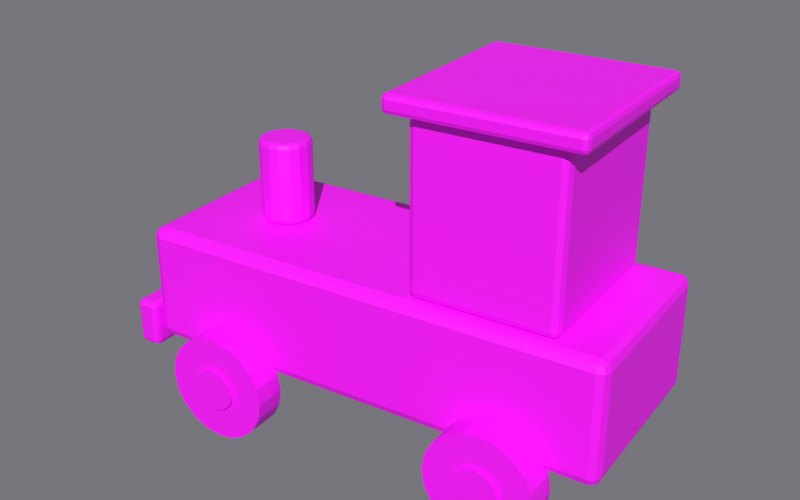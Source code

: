 # Source: ToyTrain.blend  (saved by Blender 5.2.44; exported with 4.5.12 LTS)
import bpy
from mathutils import Matrix  # noqa: F401  (used for matrix-valued properties, if any)

bpy.ops.wm.read_factory_settings(use_empty=True)
scene = bpy.context.scene
scene.name = 'Scene'

# ---- images (referenced by path relative to the original .blend; pixels are not part of the script)
import os
ASSET_DIR = os.environ.get("B2B_ASSET_DIR", "")  # directory of the original .blend (textures are referenced by path, not embedded)
HERE = os.path.dirname(os.path.abspath(__file__))  # packed textures are extracted next to this script under _unpacked/

def load_image(name, relpath, width, height, colorspace="sRGB"):
    """Load a texture the original file referenced (path relative to the .blend, or extracted next to this script)."""
    p = next((c for c in (os.path.join(HERE, relpath), os.path.join(ASSET_DIR, relpath)) if relpath and os.path.exists(c)), "")
    if p:
        img = bpy.data.images.load(p, check_existing=True)
        img.name = name
    else:  # same state as the original file: an image datablock whose file is absent (Cycles renders it pink)
        img = bpy.data.images.new(name, width, height)
        img.source = "FILE"
        img.filepath = "//" + (relpath or name)
    img.colorspace_settings.name = colorspace
    return img
img_toypalette_png = load_image('ToyPalette.png', 'ToyPalette.png', 1024, 1024, 'sRGB')

# ---- materials (node trees are filled in below, after node groups)
mat_toypalette = bpy.data.materials.new('ToyPalette')

# ---- material node trees
mat_toypalette.use_nodes = True; mat_toypalette.node_tree.nodes.clear()
_N = mat_toypalette.node_tree.nodes; _L = mat_toypalette.node_tree.links
n0 = _N.new('ShaderNodeBsdfPrincipled'); n0.name = 'Principled BSDF'; n0.location = (-200, 100)
n0.inputs[2].default_value = 0.6
n0.inputs[10].default_value = 0.005
n1 = _N.new('ShaderNodeOutputMaterial'); n1.name = 'Material Output'; n1.location = (200, 100)
n2 = _N.new('ShaderNodeTexImage'); n2.name = 'Image Texture'; n2.location = (0, 0)
n2.image = img_toypalette_png
n2.interpolation = 'Closest'
_L.new(n0.outputs[0], n1.inputs[0])
_L.new(n2.outputs[0], n0.inputs[0])
n1.is_active_output = True

# ---- world
world_world = bpy.data.worlds.new('World'); scene.world = world_world
world_world.use_nodes = True; world_world.node_tree.nodes.clear()
_N = world_world.node_tree.nodes; _L = world_world.node_tree.links
n0 = _N.new('ShaderNodeBackground'); n0.name = 'Background'; n0.location = (-200, 100)
n0.inputs[0].default_value = (0.18, 0.18, 0.2, 1.0)
n1 = _N.new('ShaderNodeOutputWorld'); n1.name = 'World Output'; n1.location = (200, 100)
_L.new(n0.outputs[0], n1.inputs[0])
n1.is_active_output = True
world_world.color = (0.18, 0.18, 0.2)

# ---- cameras
cam_camera = bpy.data.cameras.new('Camera')
cam_camera.clip_start = 0.001
cam_camera.clip_end = 100.0

# ---- lights
light_sun = bpy.data.lights.new('Sun', 'SUN')
light_sun.energy = 3.0

# ---- meshes
me_train_body = bpy.data.meshes.new('Train_Body')
me_train_body.from_pydata([(-0.1, -0.04, -0.025), (-0.1, -0.04, 0.025), (-0.1, 0.04, -0.025), (-0.1, 0.04, 0.025), (0.1, -0.04, -0.025), (0.1, -0.04, 0.025), (0.1, 0.04, -0.025), (0.1, 0.04, 0.025)], [], [(0, 1, 3, 2), (2, 3, 7, 6), (6, 7, 5, 4), (4, 5, 1, 0), (2, 6, 4, 0), (7, 3, 1, 5)])
_uv = me_train_body.uv_layers.new(name='UVMap')
_uv.uv.foreach_set('vector', [0.8125, 0.9375, 0.8125, 0.9375, 0.8125, 0.9375, 0.8125, 0.9375, 0.8125, 0.9375, 0.8125, 0.9375, 0.8125, 0.9375, 0.8125, 0.9375, 0.8125, 0.9375, 0.8125, 0.9375, 0.8125, 0.9375, 0.8125, 0.9375, 0.8125, 0.9375, 0.8125, 0.9375, 0.8125, 0.9375, 0.8125, 0.9375, 0.8125, 0.9375, 0.8125, 0.9375, 0.8125, 0.9375, 0.8125, 0.9375, 0.8125, 0.9375, 0.8125, 0.9375, 0.8125, 0.9375, 0.8125, 0.9375])
me_train_body.materials.append(mat_toypalette)
me_train_body.update()
me_train_cabin = bpy.data.meshes.new('Train_Cabin')
me_train_cabin.from_pydata([(-0.03, -0.035, -0.035), (-0.03, -0.035, 0.035), (-0.03, 0.035, -0.035), (-0.03, 0.035, 0.035), (0.03, -0.035, -0.035), (0.03, -0.035, 0.035), (0.03, 0.035, -0.035), (0.03, 0.035, 0.035)], [], [(0, 1, 3, 2), (2, 3, 7, 6), (6, 7, 5, 4), (4, 5, 1, 0), (2, 6, 4, 0), (7, 3, 1, 5)])
_uv = me_train_cabin.uv_layers.new(name='UVMap')
_uv.uv.foreach_set('vector', [0.9375, 0.9375, 0.9375, 0.9375, 0.9375, 0.9375, 0.9375, 0.9375, 0.9375, 0.9375, 0.9375, 0.9375, 0.9375, 0.9375, 0.9375, 0.9375, 0.9375, 0.9375, 0.9375, 0.9375, 0.9375, 0.9375, 0.9375, 0.9375, 0.9375, 0.9375, 0.9375, 0.9375, 0.9375, 0.9375, 0.9375, 0.9375, 0.9375, 0.9375, 0.9375, 0.9375, 0.9375, 0.9375, 0.9375, 0.9375, 0.9375, 0.9375, 0.9375, 0.9375, 0.9375, 0.9375, 0.9375, 0.9375])
me_train_cabin.materials.append(mat_toypalette)
me_train_cabin.update()
me_train_roof = bpy.data.meshes.new('Train_Roof')
me_train_roof.from_pydata([(-0.0375, -0.04, -0.00375), (-0.0375, -0.04, 0.00375), (-0.0375, 0.04, -0.00375), (-0.0375, 0.04, 0.00375), (0.0375, -0.04, -0.00375), (0.0375, -0.04, 0.00375), (0.0375, 0.04, -0.00375), (0.0375, 0.04, 0.00375)], [], [(0, 1, 3, 2), (2, 3, 7, 6), (6, 7, 5, 4), (4, 5, 1, 0), (2, 6, 4, 0), (7, 3, 1, 5)])
_uv = me_train_roof.uv_layers.new(name='UVMap')
_uv.uv.foreach_set('vector', [0.0625, 0.8125, 0.0625, 0.8125, 0.0625, 0.8125, 0.0625, 0.8125, 0.0625, 0.8125, 0.0625, 0.8125, 0.0625, 0.8125, 0.0625, 0.8125, 0.0625, 0.8125, 0.0625, 0.8125, 0.0625, 0.8125, 0.0625, 0.8125, 0.0625, 0.8125, 0.0625, 0.8125, 0.0625, 0.8125, 0.0625, 0.8125, 0.0625, 0.8125, 0.0625, 0.8125, 0.0625, 0.8125, 0.0625, 0.8125, 0.0625, 0.8125, 0.0625, 0.8125, 0.0625, 0.8125, 0.0625, 0.8125])
me_train_roof.materials.append(mat_toypalette)
me_train_roof.update()
me_train_chimney = bpy.data.meshes.new('Train_Chimney')
me_train_chimney.from_pydata([(0.0, 0.011, -0.0175), (0.0, 0.011, 0.0175), (0.00421, 0.01016, -0.0175), (0.00421, 0.01016, 0.0175), (0.007778, 0.007778, -0.0175), (0.007778, 0.007778, 0.0175), (0.01016, 0.00421, -0.0175), (0.01016, 0.00421, 0.0175), (0.011, 0.0, -0.0175), (0.011, 0.0, 0.0175), (0.01016, -0.00421, -0.0175), (0.01016, -0.00421, 0.0175), (0.007778, -0.007778, -0.0175), (0.007778, -0.007778, 0.0175), (0.00421, -0.01016, -0.0175), (0.00421, -0.01016, 0.0175), (0.0, -0.011, -0.0175), (0.0, -0.011, 0.0175), (-0.00421, -0.01016, -0.0175), (-0.00421, -0.01016, 0.0175), (-0.007778, -0.007778, -0.0175), (-0.007778, -0.007778, 0.0175), (-0.01016, -0.00421, -0.0175), (-0.01016, -0.00421, 0.0175), (-0.011, 0.0, -0.0175), (-0.011, 0.0, 0.0175), (-0.01016, 0.00421, -0.0175), (-0.01016, 0.00421, 0.0175), (-0.007778, 0.007778, -0.0175), (-0.007778, 0.007778, 0.0175), (-0.00421, 0.01016, -0.0175), (-0.00421, 0.01016, 0.0175)], [], [(0, 1, 3, 2), (2, 3, 5, 4), (4, 5, 7, 6), (6, 7, 9, 8), (8, 9, 11, 10), (10, 11, 13, 12), (12, 13, 15, 14), (14, 15, 17, 16), (16, 17, 19, 18), (18, 19, 21, 20), (20, 21, 23, 22), (22, 23, 25, 24), (24, 25, 27, 26), (26, 27, 29, 28), (3, 1, 31, 29, 27, 25, 23, 21, 19, 17, 15, 13, 11, 9, 7, 5), (28, 29, 31, 30), (30, 31, 1, 0), (0, 2, 4, 6, 8, 10, 12, 14, 16, 18, 20, 22, 24, 26, 28, 30)])
_uv = me_train_chimney.uv_layers.new(name='UVMap')
_uv.uv.foreach_set('vector', [0.0625, 0.8125, 0.0625, 0.8125, 0.0625, 0.8125, 0.0625, 0.8125, 0.0625, 0.8125, 0.0625, 0.8125, 0.0625, 0.8125, 0.0625, 0.8125, 0.0625, 0.8125, 0.0625, 0.8125, 0.0625, 0.8125, 0.0625, 0.8125, 0.0625, 0.8125, 0.0625, 0.8125, 0.0625, 0.8125, 0.0625, 0.8125, 0.0625, 0.8125, 0.0625, 0.8125, 0.0625, 0.8125, 0.0625, 0.8125, 0.0625, 0.8125, 0.0625, 0.8125, 0.0625, 0.8125, 0.0625, 0.8125, 0.0625, 0.8125, 0.0625, 0.8125, 0.0625, 0.8125, 0.0625, 0.8125, 0.0625, 0.8125, 0.0625, 0.8125, 0.0625, 0.8125, 0.0625, 0.8125, 0.0625, 0.8125, 0.0625, 0.8125, 0.0625, 0.8125, 0.0625, 0.8125, 0.0625, 0.8125, 0.0625, 0.8125, 0.0625, 0.8125, 0.0625, 0.8125, 0.0625, 0.8125, 0.0625, 0.8125, 0.0625, 0.8125, 0.0625, 0.8125, 0.0625, 0.8125, 0.0625, 0.8125, 0.0625, 0.8125, 0.0625, 0.8125, 0.0625, 0.8125, 0.0625, 0.8125, 0.0625, 0.8125, 0.0625, 0.8125, 0.0625, 0.8125, 0.0625, 0.8125, 0.0625, 0.8125, 0.0625, 0.8125, 0.0625, 0.8125, 0.0625, 0.8125, 0.0625, 0.8125, 0.0625, 0.8125, 0.0625, 0.8125, 0.0625, 0.8125, 0.0625, 0.8125, 0.0625, 0.8125, 0.0625, 0.8125, 0.0625, 0.8125, 0.0625, 0.8125, 0.0625, 0.8125, 0.0625, 0.8125, 0.0625, 0.8125, 0.0625, 0.8125, 0.0625, 0.8125, 0.0625, 0.8125, 0.0625, 0.8125, 0.0625, 0.8125, 0.0625, 0.8125, 0.0625, 0.8125, 0.0625, 0.8125, 0.0625, 0.8125, 0.0625, 0.8125, 0.0625, 0.8125, 0.0625, 0.8125, 0.0625, 0.8125, 0.0625, 0.8125, 0.0625, 0.8125, 0.0625, 0.8125, 0.0625, 0.8125, 0.0625, 0.8125, 0.0625, 0.8125, 0.0625, 0.8125, 0.0625, 0.8125, 0.0625, 0.8125, 0.0625, 0.8125, 0.0625, 0.8125, 0.0625, 0.8125, 0.0625, 0.8125])
me_train_chimney.materials.append(mat_toypalette)
me_train_chimney.update()
me_train_bumper = bpy.data.meshes.new('Train_Bumper')
me_train_bumper.from_pydata([(-0.005, -0.0425, -0.01), (-0.005, -0.0425, 0.01), (-0.005, 0.0425, -0.01), (-0.005, 0.0425, 0.01), (0.005, -0.0425, -0.01), (0.005, -0.0425, 0.01), (0.005, 0.0425, -0.01), (0.005, 0.0425, 0.01)], [], [(0, 1, 3, 2), (2, 3, 7, 6), (6, 7, 5, 4), (4, 5, 1, 0), (2, 6, 4, 0), (7, 3, 1, 5)])
_uv = me_train_bumper.uv_layers.new(name='UVMap')
_uv.uv.foreach_set('vector', [0.0625, 0.8125, 0.0625, 0.8125, 0.0625, 0.8125, 0.0625, 0.8125, 0.0625, 0.8125, 0.0625, 0.8125, 0.0625, 0.8125, 0.0625, 0.8125, 0.0625, 0.8125, 0.0625, 0.8125, 0.0625, 0.8125, 0.0625, 0.8125, 0.0625, 0.8125, 0.0625, 0.8125, 0.0625, 0.8125, 0.0625, 0.8125, 0.0625, 0.8125, 0.0625, 0.8125, 0.0625, 0.8125, 0.0625, 0.8125, 0.0625, 0.8125, 0.0625, 0.8125, 0.0625, 0.8125, 0.0625, 0.8125])
me_train_bumper.materials.append(mat_toypalette)
me_train_bumper.update()
me_train_wheels_front = bpy.data.meshes.new('Train_Wheels_Front')
me_train_wheels_front.from_pydata([(0.0, -0.03825, 0.0225), (0.0, -0.05175, 0.0225), (0.006953, -0.03825, 0.0214), (0.006953, -0.05175, 0.0214), (0.01323, -0.03825, 0.0182), (0.01323, -0.05175, 0.0182), (0.0182, -0.03825, 0.01323), (0.0182, -0.05175, 0.01323), (0.0214, -0.03825, 0.006953), (0.0214, -0.05175, 0.006953), (0.0225, -0.03825, -5.096e-10), (0.0225, -0.05175, 5.096e-10), (0.0214, -0.03825, -0.006953), (0.0214, -0.05175, -0.006953), (0.0182, -0.03825, -0.01323), (0.0182, -0.05175, -0.01323), (0.01323, -0.03825, -0.0182), (0.01323, -0.05175, -0.0182), (0.006953, -0.03825, -0.0214), (0.006953, -0.05175, -0.0214), (0.0, -0.03825, -0.0225), (0.0, -0.05175, -0.0225), (-0.006953, -0.03825, -0.0214), (-0.006953, -0.05175, -0.0214), (-0.01323, -0.03825, -0.0182), (-0.01323, -0.05175, -0.0182), (-0.0182, -0.03825, -0.01323), (-0.0182, -0.05175, -0.01323), (-0.0214, -0.03825, -0.006953), (-0.0214, -0.05175, -0.006953), (-0.0225, -0.03825, -5.096e-10), (-0.0225, -0.05175, 5.096e-10), (-0.0214, -0.03825, 0.006953), (-0.0214, -0.05175, 0.006953), (-0.0182, -0.03825, 0.01323), (-0.0182, -0.05175, 0.01323), (-0.01323, -0.03825, 0.0182), (-0.01323, -0.05175, 0.0182), (-0.006953, -0.03825, 0.0214), (-0.006953, -0.05175, 0.0214), (0.0, -0.0369, 0.009), (0.0, -0.0531, 0.009), (0.0045, -0.0369, 0.007794), (0.0045, -0.0531, 0.007794), (0.007794, -0.0369, 0.0045), (0.007794, -0.0531, 0.0045), (0.009, -0.0369, -6.115e-10), (0.009, -0.0531, 6.115e-10), (0.007794, -0.0369, -0.0045), (0.007794, -0.0531, -0.0045), (0.0045, -0.0369, -0.007794), (0.0045, -0.0531, -0.007794), (0.0, -0.0369, -0.009), (0.0, -0.0531, -0.009), (-0.0045, -0.0369, -0.007794), (-0.0045, -0.0531, -0.007794), (-0.007794, -0.0369, -0.0045), (-0.007794, -0.0531, -0.0045), (-0.009, -0.0369, -6.115e-10), (-0.009, -0.0531, 6.115e-10), (-0.007794, -0.0369, 0.0045), (-0.007794, -0.0531, 0.0045), (-0.0045, -0.0369, 0.007794), (-0.0045, -0.0531, 0.007794), (0.0, 0.0, 0.003), (0.0, -0.045, 0.003), (0.002121, 0.0, 0.002121), (0.002121, -0.045, 0.002121), (0.003, 0.0, -1.699e-09), (0.003, -0.045, 1.699e-09), (0.002121, 0.0, -0.002121), (0.002121, -0.045, -0.002121), (0.0, 0.0, -0.003), (0.0, -0.045, -0.003), (-0.002121, 0.0, -0.002121), (-0.002121, -0.045, -0.002121), (-0.003, 0.0, -1.699e-09), (-0.003, -0.045, 1.699e-09), (-0.002121, 0.0, 0.002121), (-0.002121, -0.045, 0.002121)], [], [(0, 1, 3, 2), (2, 3, 5, 4), (4, 5, 7, 6), (6, 7, 9, 8), (8, 9, 11, 10), (10, 11, 13, 12), (12, 13, 15, 14), (14, 15, 17, 16), (16, 17, 19, 18), (18, 19, 21, 20), (20, 21, 23, 22), (22, 23, 25, 24), (24, 25, 27, 26), (26, 27, 29, 28), (28, 29, 31, 30), (30, 31, 33, 32), (32, 33, 35, 34), (34, 35, 37, 36), (3, 1, 39, 37, 35, 33, 31, 29, 27, 25, 23, 21, 19, 17, 15, 13, 11, 9, 7, 5), (36, 37, 39, 38), (38, 39, 1, 0), (0, 2, 4, 6, 8, 10, 12, 14, 16, 18, 20, 22, 24, 26, 28, 30, 32, 34, 36, 38), (40, 41, 43, 42), (42, 43, 45, 44), (44, 45, 47, 46), (46, 47, 49, 48), (48, 49, 51, 50), (50, 51, 53, 52), (52, 53, 55, 54), (54, 55, 57, 56), (56, 57, 59, 58), (58, 59, 61, 60), (43, 41, 63, 61, 59, 57, 55, 53, 51, 49, 47, 45), (60, 61, 63, 62), (62, 63, 41, 40), (40, 42, 44, 46, 48, 50, 52, 54, 56, 58, 60, 62), (64, 65, 67, 66), (66, 67, 69, 68), (68, 69, 71, 70), (70, 71, 73, 72), (72, 73, 75, 74), (74, 75, 77, 76), (67, 65, 79, 77, 75, 73, 71, 69), (76, 77, 79, 78), (78, 79, 65, 64), (64, 66, 68, 70, 72, 74, 76, 78)])
_uv = me_train_wheels_front.uv_layers.new(name='UVMap')
_uv.uv.foreach_set('vector', [0.1875, 0.8125, 0.1875, 0.8125, 0.1875, 0.8125, 0.1875, 0.8125, 0.1875, 0.8125, 0.1875, 0.8125, 0.1875, 0.8125, 0.1875, 0.8125, 0.1875, 0.8125, 0.1875, 0.8125, 0.1875, 0.8125, 0.1875, 0.8125, 0.1875, 0.8125, 0.1875, 0.8125, 0.1875, 0.8125, 0.1875, 0.8125, 0.1875, 0.8125, 0.1875, 0.8125, 0.1875, 0.8125, 0.1875, 0.8125, 0.1875, 0.8125, 0.1875, 0.8125, 0.1875, 0.8125, 0.1875, 0.8125, 0.1875, 0.8125, 0.1875, 0.8125, 0.1875, 0.8125, 0.1875, 0.8125, 0.1875, 0.8125, 0.1875, 0.8125, 0.1875, 0.8125, 0.1875, 0.8125, 0.1875, 0.8125, 0.1875, 0.8125, 0.1875, 0.8125, 0.1875, 0.8125, 0.1875, 0.8125, 0.1875, 0.8125, 0.1875, 0.8125, 0.1875, 0.8125, 0.1875, 0.8125, 0.1875, 0.8125, 0.1875, 0.8125, 0.1875, 0.8125, 0.1875, 0.8125, 0.1875, 0.8125, 0.1875, 0.8125, 0.1875, 0.8125, 0.1875, 0.8125, 0.1875, 0.8125, 0.1875, 0.8125, 0.1875, 0.8125, 0.1875, 0.8125, 0.1875, 0.8125, 0.1875, 0.8125, 0.1875, 0.8125, 0.1875, 0.8125, 0.1875, 0.8125, 0.1875, 0.8125, 0.1875, 0.8125, 0.1875, 0.8125, 0.1875, 0.8125, 0.1875, 0.8125, 0.1875, 0.8125, 0.1875, 0.8125, 0.1875, 0.8125, 0.1875, 0.8125, 0.1875, 0.8125, 0.1875, 0.8125, 0.1875, 0.8125, 0.1875, 0.8125, 0.1875, 0.8125, 0.1875, 0.8125, 0.1875, 0.8125, 0.1875, 0.8125, 0.1875, 0.8125, 0.1875, 0.8125, 0.1875, 0.8125, 0.1875, 0.8125, 0.1875, 0.8125, 0.1875, 0.8125, 0.1875, 0.8125, 0.1875, 0.8125, 0.1875, 0.8125, 0.1875, 0.8125, 0.1875, 0.8125, 0.1875, 0.8125, 0.1875, 0.8125, 0.1875, 0.8125, 0.1875, 0.8125, 0.1875, 0.8125, 0.1875, 0.8125, 0.1875, 0.8125, 0.1875, 0.8125, 0.1875, 0.8125, 0.1875, 0.8125, 0.1875, 0.8125, 0.1875, 0.8125, 0.1875, 0.8125, 0.1875, 0.8125, 0.1875, 0.8125, 0.1875, 0.8125, 0.1875, 0.8125, 0.1875, 0.8125, 0.1875, 0.8125, 0.1875, 0.8125, 0.1875, 0.8125, 0.1875, 0.8125, 0.1875, 0.8125, 0.1875, 0.8125, 0.1875, 0.8125, 0.1875, 0.8125, 0.1875, 0.8125, 0.1875, 0.8125, 0.1875, 0.8125, 0.1875, 0.8125, 0.1875, 0.8125, 0.1875, 0.8125, 0.1875, 0.8125, 0.1875, 0.8125, 0.0625, 0.8125, 0.0625, 0.8125, 0.0625, 0.8125, 0.0625, 0.8125, 0.0625, 0.8125, 0.0625, 0.8125, 0.0625, 0.8125, 0.0625, 0.8125, 0.0625, 0.8125, 0.0625, 0.8125, 0.0625, 0.8125, 0.0625, 0.8125, 0.0625, 0.8125, 0.0625, 0.8125, 0.0625, 0.8125, 0.0625, 0.8125, 0.0625, 0.8125, 0.0625, 0.8125, 0.0625, 0.8125, 0.0625, 0.8125, 0.0625, 0.8125, 0.0625, 0.8125, 0.0625, 0.8125, 0.0625, 0.8125, 0.0625, 0.8125, 0.0625, 0.8125, 0.0625, 0.8125, 0.0625, 0.8125, 0.0625, 0.8125, 0.0625, 0.8125, 0.0625, 0.8125, 0.0625, 0.8125, 0.0625, 0.8125, 0.0625, 0.8125, 0.0625, 0.8125, 0.0625, 0.8125, 0.0625, 0.8125, 0.0625, 0.8125, 0.0625, 0.8125, 0.0625, 0.8125, 0.0625, 0.8125, 0.0625, 0.8125, 0.0625, 0.8125, 0.0625, 0.8125, 0.0625, 0.8125, 0.0625, 0.8125, 0.0625, 0.8125, 0.0625, 0.8125, 0.0625, 0.8125, 0.0625, 0.8125, 0.0625, 0.8125, 0.0625, 0.8125, 0.0625, 0.8125, 0.0625, 0.8125, 0.0625, 0.8125, 0.0625, 0.8125, 0.0625, 0.8125, 0.0625, 0.8125, 0.0625, 0.8125, 0.0625, 0.8125, 0.0625, 0.8125, 0.0625, 0.8125, 0.0625, 0.8125, 0.0625, 0.8125, 0.0625, 0.8125, 0.0625, 0.8125, 0.0625, 0.8125, 0.0625, 0.8125, 0.0625, 0.8125, 0.0625, 0.8125, 0.0625, 0.8125, 0.0625, 0.8125, 0.4375, 0.8125, 0.4375, 0.8125, 0.4375, 0.8125, 0.4375, 0.8125, 0.4375, 0.8125, 0.4375, 0.8125, 0.4375, 0.8125, 0.4375, 0.8125, 0.4375, 0.8125, 0.4375, 0.8125, 0.4375, 0.8125, 0.4375, 0.8125, 0.4375, 0.8125, 0.4375, 0.8125, 0.4375, 0.8125, 0.4375, 0.8125, 0.4375, 0.8125, 0.4375, 0.8125, 0.4375, 0.8125, 0.4375, 0.8125, 0.4375, 0.8125, 0.4375, 0.8125, 0.4375, 0.8125, 0.4375, 0.8125, 0.4375, 0.8125, 0.4375, 0.8125, 0.4375, 0.8125, 0.4375, 0.8125, 0.4375, 0.8125, 0.4375, 0.8125, 0.4375, 0.8125, 0.4375, 0.8125, 0.4375, 0.8125, 0.4375, 0.8125, 0.4375, 0.8125, 0.4375, 0.8125, 0.4375, 0.8125, 0.4375, 0.8125, 0.4375, 0.8125, 0.4375, 0.8125, 0.4375, 0.8125, 0.4375, 0.8125, 0.4375, 0.8125, 0.4375, 0.8125, 0.4375, 0.8125, 0.4375, 0.8125, 0.4375, 0.8125, 0.4375, 0.8125])
me_train_wheels_front.materials.append(mat_toypalette)
me_train_wheels_front.update()
me_train_wheels_rear = bpy.data.meshes.new('Train_Wheels_Rear')
me_train_wheels_rear.from_pydata([(0.0, -0.03825, 0.0225), (0.0, -0.05175, 0.0225), (0.006953, -0.03825, 0.0214), (0.006953, -0.05175, 0.0214), (0.01323, -0.03825, 0.0182), (0.01323, -0.05175, 0.0182), (0.0182, -0.03825, 0.01323), (0.0182, -0.05175, 0.01323), (0.0214, -0.03825, 0.006953), (0.0214, -0.05175, 0.006953), (0.0225, -0.03825, -5.096e-10), (0.0225, -0.05175, 5.096e-10), (0.0214, -0.03825, -0.006953), (0.0214, -0.05175, -0.006953), (0.0182, -0.03825, -0.01323), (0.0182, -0.05175, -0.01323), (0.01323, -0.03825, -0.0182), (0.01323, -0.05175, -0.0182), (0.006953, -0.03825, -0.0214), (0.006953, -0.05175, -0.0214), (0.0, -0.03825, -0.0225), (0.0, -0.05175, -0.0225), (-0.006953, -0.03825, -0.0214), (-0.006953, -0.05175, -0.0214), (-0.01323, -0.03825, -0.0182), (-0.01323, -0.05175, -0.0182), (-0.0182, -0.03825, -0.01323), (-0.0182, -0.05175, -0.01323), (-0.0214, -0.03825, -0.006953), (-0.0214, -0.05175, -0.006953), (-0.0225, -0.03825, -5.096e-10), (-0.0225, -0.05175, 5.096e-10), (-0.0214, -0.03825, 0.006953), (-0.0214, -0.05175, 0.006953), (-0.0182, -0.03825, 0.01323), (-0.0182, -0.05175, 0.01323), (-0.01323, -0.03825, 0.0182), (-0.01323, -0.05175, 0.0182), (-0.006953, -0.03825, 0.0214), (-0.006953, -0.05175, 0.0214), (0.0, -0.0369, 0.009), (0.0, -0.0531, 0.009), (0.0045, -0.0369, 0.007794), (0.0045, -0.0531, 0.007794), (0.007794, -0.0369, 0.0045), (0.007794, -0.0531, 0.0045), (0.009, -0.0369, -6.115e-10), (0.009, -0.0531, 6.115e-10), (0.007794, -0.0369, -0.0045), (0.007794, -0.0531, -0.0045), (0.0045, -0.0369, -0.007794), (0.0045, -0.0531, -0.007794), (0.0, -0.0369, -0.009), (0.0, -0.0531, -0.009), (-0.0045, -0.0369, -0.007794), (-0.0045, -0.0531, -0.007794), (-0.007794, -0.0369, -0.0045), (-0.007794, -0.0531, -0.0045), (-0.009, -0.0369, -6.115e-10), (-0.009, -0.0531, 6.115e-10), (-0.007794, -0.0369, 0.0045), (-0.007794, -0.0531, 0.0045), (-0.0045, -0.0369, 0.007794), (-0.0045, -0.0531, 0.007794), (0.0, 0.0, 0.003), (0.0, -0.045, 0.003), (0.002121, 0.0, 0.002121), (0.002121, -0.045, 0.002121), (0.003, 0.0, -1.699e-09), (0.003, -0.045, 1.699e-09), (0.002121, 0.0, -0.002121), (0.002121, -0.045, -0.002121), (0.0, 0.0, -0.003), (0.0, -0.045, -0.003), (-0.002121, 0.0, -0.002121), (-0.002121, -0.045, -0.002121), (-0.003, 0.0, -1.699e-09), (-0.003, -0.045, 1.699e-09), (-0.002121, 0.0, 0.002121), (-0.002121, -0.045, 0.002121)], [], [(0, 1, 3, 2), (2, 3, 5, 4), (4, 5, 7, 6), (6, 7, 9, 8), (8, 9, 11, 10), (10, 11, 13, 12), (12, 13, 15, 14), (14, 15, 17, 16), (16, 17, 19, 18), (18, 19, 21, 20), (20, 21, 23, 22), (22, 23, 25, 24), (24, 25, 27, 26), (26, 27, 29, 28), (28, 29, 31, 30), (30, 31, 33, 32), (32, 33, 35, 34), (34, 35, 37, 36), (3, 1, 39, 37, 35, 33, 31, 29, 27, 25, 23, 21, 19, 17, 15, 13, 11, 9, 7, 5), (36, 37, 39, 38), (38, 39, 1, 0), (0, 2, 4, 6, 8, 10, 12, 14, 16, 18, 20, 22, 24, 26, 28, 30, 32, 34, 36, 38), (40, 41, 43, 42), (42, 43, 45, 44), (44, 45, 47, 46), (46, 47, 49, 48), (48, 49, 51, 50), (50, 51, 53, 52), (52, 53, 55, 54), (54, 55, 57, 56), (56, 57, 59, 58), (58, 59, 61, 60), (43, 41, 63, 61, 59, 57, 55, 53, 51, 49, 47, 45), (60, 61, 63, 62), (62, 63, 41, 40), (40, 42, 44, 46, 48, 50, 52, 54, 56, 58, 60, 62), (64, 65, 67, 66), (66, 67, 69, 68), (68, 69, 71, 70), (70, 71, 73, 72), (72, 73, 75, 74), (74, 75, 77, 76), (67, 65, 79, 77, 75, 73, 71, 69), (76, 77, 79, 78), (78, 79, 65, 64), (64, 66, 68, 70, 72, 74, 76, 78)])
_uv = me_train_wheels_rear.uv_layers.new(name='UVMap')
_uv.uv.foreach_set('vector', [0.1875, 0.8125, 0.1875, 0.8125, 0.1875, 0.8125, 0.1875, 0.8125, 0.1875, 0.8125, 0.1875, 0.8125, 0.1875, 0.8125, 0.1875, 0.8125, 0.1875, 0.8125, 0.1875, 0.8125, 0.1875, 0.8125, 0.1875, 0.8125, 0.1875, 0.8125, 0.1875, 0.8125, 0.1875, 0.8125, 0.1875, 0.8125, 0.1875, 0.8125, 0.1875, 0.8125, 0.1875, 0.8125, 0.1875, 0.8125, 0.1875, 0.8125, 0.1875, 0.8125, 0.1875, 0.8125, 0.1875, 0.8125, 0.1875, 0.8125, 0.1875, 0.8125, 0.1875, 0.8125, 0.1875, 0.8125, 0.1875, 0.8125, 0.1875, 0.8125, 0.1875, 0.8125, 0.1875, 0.8125, 0.1875, 0.8125, 0.1875, 0.8125, 0.1875, 0.8125, 0.1875, 0.8125, 0.1875, 0.8125, 0.1875, 0.8125, 0.1875, 0.8125, 0.1875, 0.8125, 0.1875, 0.8125, 0.1875, 0.8125, 0.1875, 0.8125, 0.1875, 0.8125, 0.1875, 0.8125, 0.1875, 0.8125, 0.1875, 0.8125, 0.1875, 0.8125, 0.1875, 0.8125, 0.1875, 0.8125, 0.1875, 0.8125, 0.1875, 0.8125, 0.1875, 0.8125, 0.1875, 0.8125, 0.1875, 0.8125, 0.1875, 0.8125, 0.1875, 0.8125, 0.1875, 0.8125, 0.1875, 0.8125, 0.1875, 0.8125, 0.1875, 0.8125, 0.1875, 0.8125, 0.1875, 0.8125, 0.1875, 0.8125, 0.1875, 0.8125, 0.1875, 0.8125, 0.1875, 0.8125, 0.1875, 0.8125, 0.1875, 0.8125, 0.1875, 0.8125, 0.1875, 0.8125, 0.1875, 0.8125, 0.1875, 0.8125, 0.1875, 0.8125, 0.1875, 0.8125, 0.1875, 0.8125, 0.1875, 0.8125, 0.1875, 0.8125, 0.1875, 0.8125, 0.1875, 0.8125, 0.1875, 0.8125, 0.1875, 0.8125, 0.1875, 0.8125, 0.1875, 0.8125, 0.1875, 0.8125, 0.1875, 0.8125, 0.1875, 0.8125, 0.1875, 0.8125, 0.1875, 0.8125, 0.1875, 0.8125, 0.1875, 0.8125, 0.1875, 0.8125, 0.1875, 0.8125, 0.1875, 0.8125, 0.1875, 0.8125, 0.1875, 0.8125, 0.1875, 0.8125, 0.1875, 0.8125, 0.1875, 0.8125, 0.1875, 0.8125, 0.1875, 0.8125, 0.1875, 0.8125, 0.1875, 0.8125, 0.1875, 0.8125, 0.1875, 0.8125, 0.1875, 0.8125, 0.1875, 0.8125, 0.1875, 0.8125, 0.1875, 0.8125, 0.1875, 0.8125, 0.1875, 0.8125, 0.1875, 0.8125, 0.1875, 0.8125, 0.1875, 0.8125, 0.1875, 0.8125, 0.1875, 0.8125, 0.1875, 0.8125, 0.1875, 0.8125, 0.1875, 0.8125, 0.1875, 0.8125, 0.0625, 0.8125, 0.0625, 0.8125, 0.0625, 0.8125, 0.0625, 0.8125, 0.0625, 0.8125, 0.0625, 0.8125, 0.0625, 0.8125, 0.0625, 0.8125, 0.0625, 0.8125, 0.0625, 0.8125, 0.0625, 0.8125, 0.0625, 0.8125, 0.0625, 0.8125, 0.0625, 0.8125, 0.0625, 0.8125, 0.0625, 0.8125, 0.0625, 0.8125, 0.0625, 0.8125, 0.0625, 0.8125, 0.0625, 0.8125, 0.0625, 0.8125, 0.0625, 0.8125, 0.0625, 0.8125, 0.0625, 0.8125, 0.0625, 0.8125, 0.0625, 0.8125, 0.0625, 0.8125, 0.0625, 0.8125, 0.0625, 0.8125, 0.0625, 0.8125, 0.0625, 0.8125, 0.0625, 0.8125, 0.0625, 0.8125, 0.0625, 0.8125, 0.0625, 0.8125, 0.0625, 0.8125, 0.0625, 0.8125, 0.0625, 0.8125, 0.0625, 0.8125, 0.0625, 0.8125, 0.0625, 0.8125, 0.0625, 0.8125, 0.0625, 0.8125, 0.0625, 0.8125, 0.0625, 0.8125, 0.0625, 0.8125, 0.0625, 0.8125, 0.0625, 0.8125, 0.0625, 0.8125, 0.0625, 0.8125, 0.0625, 0.8125, 0.0625, 0.8125, 0.0625, 0.8125, 0.0625, 0.8125, 0.0625, 0.8125, 0.0625, 0.8125, 0.0625, 0.8125, 0.0625, 0.8125, 0.0625, 0.8125, 0.0625, 0.8125, 0.0625, 0.8125, 0.0625, 0.8125, 0.0625, 0.8125, 0.0625, 0.8125, 0.0625, 0.8125, 0.0625, 0.8125, 0.0625, 0.8125, 0.0625, 0.8125, 0.0625, 0.8125, 0.0625, 0.8125, 0.0625, 0.8125, 0.0625, 0.8125, 0.4375, 0.8125, 0.4375, 0.8125, 0.4375, 0.8125, 0.4375, 0.8125, 0.4375, 0.8125, 0.4375, 0.8125, 0.4375, 0.8125, 0.4375, 0.8125, 0.4375, 0.8125, 0.4375, 0.8125, 0.4375, 0.8125, 0.4375, 0.8125, 0.4375, 0.8125, 0.4375, 0.8125, 0.4375, 0.8125, 0.4375, 0.8125, 0.4375, 0.8125, 0.4375, 0.8125, 0.4375, 0.8125, 0.4375, 0.8125, 0.4375, 0.8125, 0.4375, 0.8125, 0.4375, 0.8125, 0.4375, 0.8125, 0.4375, 0.8125, 0.4375, 0.8125, 0.4375, 0.8125, 0.4375, 0.8125, 0.4375, 0.8125, 0.4375, 0.8125, 0.4375, 0.8125, 0.4375, 0.8125, 0.4375, 0.8125, 0.4375, 0.8125, 0.4375, 0.8125, 0.4375, 0.8125, 0.4375, 0.8125, 0.4375, 0.8125, 0.4375, 0.8125, 0.4375, 0.8125, 0.4375, 0.8125, 0.4375, 0.8125, 0.4375, 0.8125, 0.4375, 0.8125, 0.4375, 0.8125, 0.4375, 0.8125, 0.4375, 0.8125, 0.4375, 0.8125])
me_train_wheels_rear.materials.append(mat_toypalette)
me_train_wheels_rear.update()

# ---- objects
ob_toytrain = bpy.data.objects.new('ToyTrain', None)
ob_train_body = bpy.data.objects.new('Train_Body', me_train_body)
ob_train_cabin = bpy.data.objects.new('Train_Cabin', me_train_cabin)
ob_train_roof = bpy.data.objects.new('Train_Roof', me_train_roof)
ob_train_chimney = bpy.data.objects.new('Train_Chimney', me_train_chimney)
ob_train_bumper = bpy.data.objects.new('Train_Bumper', me_train_bumper)
ob_train_wheels_front = bpy.data.objects.new('Train_Wheels_Front', me_train_wheels_front)
ob_train_wheels_rear = bpy.data.objects.new('Train_Wheels_Rear', me_train_wheels_rear)
ob_camera = bpy.data.objects.new('Camera', cam_camera)
ob_sun = bpy.data.objects.new('Sun', light_sun)

# ---- transforms, parenting, visibility, modifiers, constraints
ob_toytrain.location = (0.0, 0.0, 0.0)
ob_toytrain.empty_display_size = 0.05
ob_train_body.parent = ob_toytrain
ob_train_body.location = (0.0, 0.0, 0.055)
_m = ob_train_body.modifiers.new('Bevel', 'BEVEL')
_m.width = 0.004
_m.width_pct = 0.004
_m.segments = 2
ob_train_cabin.parent = ob_toytrain
ob_train_cabin.location = (0.05, 0.0, 0.115)
_m = ob_train_cabin.modifiers.new('Bevel', 'BEVEL')
_m.width = 0.003
_m.width_pct = 0.003
_m.segments = 2
ob_train_roof.parent = ob_toytrain
ob_train_roof.location = (0.05, 0.0, 0.1525)
_m = ob_train_roof.modifiers.new('Bevel', 'BEVEL')
_m.width = 0.002
_m.width_pct = 0.002
_m.segments = 2
ob_train_chimney.parent = ob_toytrain
ob_train_chimney.location = (-0.06, 0.0, 0.0975)
_m = ob_train_chimney.modifiers.new('Bevel', 'BEVEL')
_m.width = 0.002
_m.width_pct = 0.002
_m.segments = 2
ob_train_bumper.parent = ob_toytrain
ob_train_bumper.location = (-0.105, 0.0, 0.035)
_m = ob_train_bumper.modifiers.new('Bevel', 'BEVEL')
_m.width = 0.002
_m.width_pct = 0.002
_m.segments = 2
ob_train_wheels_front.parent = ob_toytrain
ob_train_wheels_front.location = (-0.06, 0.0, 0.0225)
_m = ob_train_wheels_front.modifiers.new('Mirror', 'MIRROR')
_m.use_axis = (False, True, False)
ob_train_wheels_rear.parent = ob_toytrain
ob_train_wheels_rear.location = (0.06, 0.0, 0.0225)
_m = ob_train_wheels_rear.modifiers.new('Mirror', 'MIRROR')
_m.use_axis = (False, True, False)
ob_camera.location = (0.2084, -0.3319, 0.2678)
ob_camera.rotation_euler = (1.123, -5.973e-08, 0.5713)
ob_sun.location = (0.0, 0.0, 0.0)
ob_sun.rotation_euler = (0.8727, 0.0, 0.5236)

# ---- collection membership
scene.collection.objects.link(ob_toytrain)
scene.collection.objects.link(ob_train_body)
scene.collection.objects.link(ob_train_cabin)
scene.collection.objects.link(ob_train_roof)
scene.collection.objects.link(ob_train_chimney)
scene.collection.objects.link(ob_train_bumper)
scene.collection.objects.link(ob_train_wheels_front)
scene.collection.objects.link(ob_train_wheels_rear)
scene.collection.objects.link(ob_camera)
scene.collection.objects.link(ob_sun)

# ---- scene / render settings (as saved in the file)
scene.camera = ob_camera
scene.frame_start = 1; scene.frame_end = 250; scene.frame_set(1)
scene.render.engine = 'BLENDER_EEVEE_NEXT'
scene.render.resolution_x = 800
scene.render.resolution_y = 500
scene.render.bake_bias = 0.0
scene.render.bake_samples = 0
scene.render.compositor_device = 'GPU'
scene.eevee.taa_render_samples = 16
scene.eevee.use_volume_custom_range = False
scene.eevee.fast_gi_thickness_near = 0.1
scene.eevee.fast_gi_thickness_far = 0.0
scene.eevee.ray_tracing_options.screen_trace_thickness = 0.1
scene.view_settings.view_transform = 'Standard'
bpy.context.view_layer.update()
